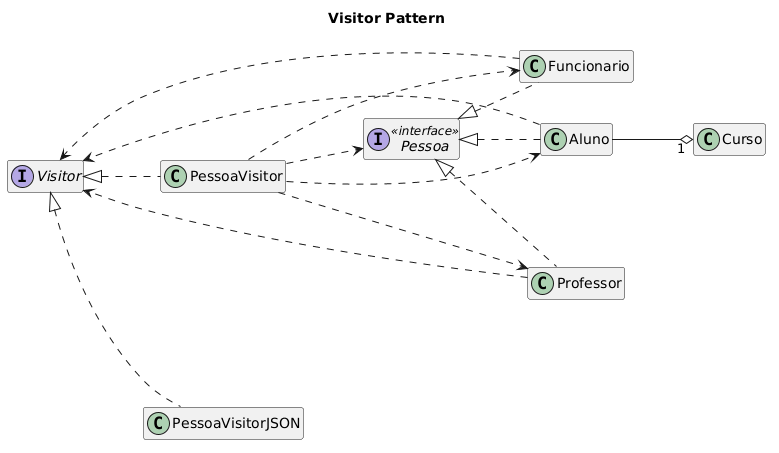

The diagram above was rendered by PlantUML. Its source (embedded in the PNG):
@startuml
title Visitor Pattern
left to right direction
hide members

interface Visitor
class PessoaVisitor implements Visitor
class PessoaVisitorJSON implements Visitor
interface Pessoa <<interface>>
class Curso
class Aluno implements Pessoa
Aluno --o "1" Curso
Aluno ..> Visitor
class Funcionario implements Pessoa
Funcionario ..> Visitor
class Professor implements Pessoa
Professor ..> Visitor

PessoaVisitor ..> Pessoa
PessoaVisitor ..> Aluno
PessoaVisitor ..> Funcionario
PessoaVisitor ..> Professor
@enduml